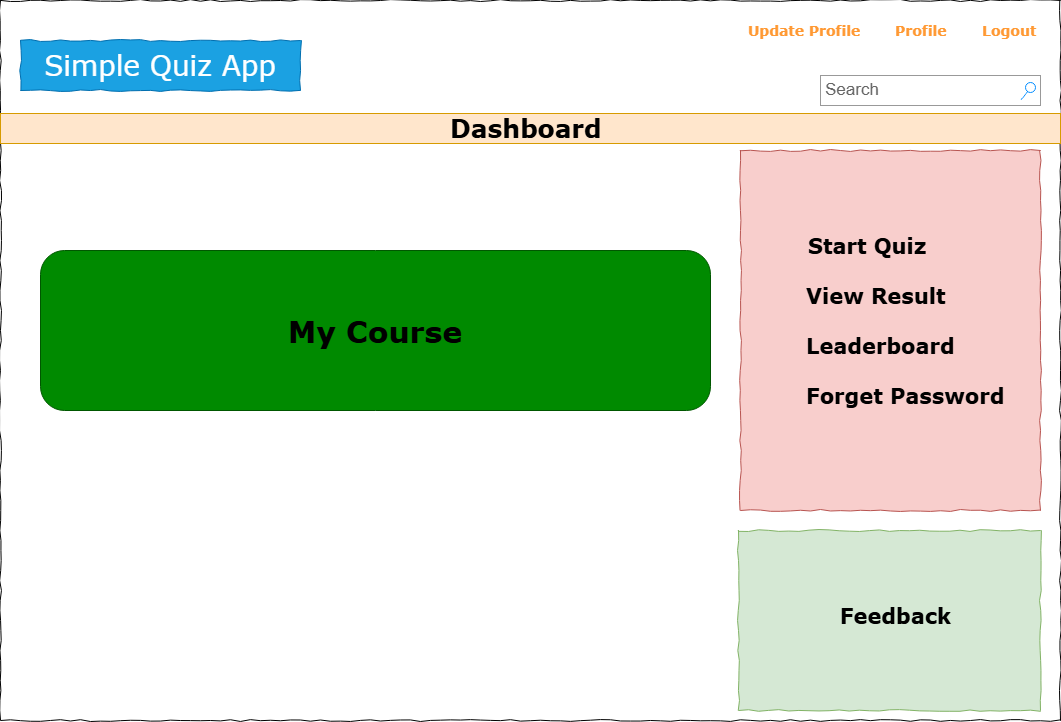

The diagram above was exported from draw.io. Its source (the exported page's mxGraphModel, read from the mxfile embedded in the PNG):
<mxGraphModel dx="1323" dy="687" grid="1" gridSize="10" guides="1" tooltips="1" connect="1" arrows="1" fold="1" page="1" pageScale="1" pageWidth="1100" pageHeight="850" background="#ffffff" math="0" shadow="0">
  <root>
    <mxCell id="0" />
    <mxCell id="1" parent="0" />
    <mxCell id="677b7b8949515195-1" value="" style="whiteSpace=wrap;html=1;rounded=0;shadow=0;labelBackgroundColor=none;strokeWidth=1;fontFamily=Verdana;fontSize=12;align=center;comic=1;" parent="1" vertex="1">
      <mxGeometry x="20" y="20" width="1060" height="720" as="geometry" />
    </mxCell>
    <mxCell id="677b7b8949515195-2" value="Simple Quiz App" style="whiteSpace=wrap;html=1;rounded=0;shadow=0;labelBackgroundColor=none;strokeWidth=1;fontFamily=Verdana;fontSize=28;align=center;comic=1;fillColor=#1ba1e2;fontColor=#ffffff;strokeColor=#006EAF;" parent="1" vertex="1">
      <mxGeometry x="40" y="60" width="280" height="50" as="geometry" />
    </mxCell>
    <mxCell id="677b7b8949515195-3" value="Search" style="strokeWidth=1;shadow=0;dashed=0;align=center;html=1;shape=mxgraph.mockup.forms.searchBox;strokeColor=#999999;mainText=;strokeColor2=#008cff;fontColor=#666666;fontSize=17;align=left;spacingLeft=3;rounded=0;labelBackgroundColor=none;comic=1;" parent="1" vertex="1">
      <mxGeometry x="840" y="95" width="220" height="30" as="geometry" />
    </mxCell>
    <mxCell id="677b7b8949515195-6" value="&lt;b&gt;Profile&lt;/b&gt;" style="text;html=1;points=[];align=left;verticalAlign=top;spacingTop=-4;fontSize=14;fontFamily=Verdana;fontColor=#FF9933;" parent="1" vertex="1">
      <mxGeometry x="913" y="40" width="60" height="20" as="geometry" />
    </mxCell>
    <mxCell id="677b7b8949515195-7" value="&lt;b&gt;Logout&lt;/b&gt;" style="text;html=1;points=[];align=left;verticalAlign=top;spacingTop=-4;fontSize=14;fontFamily=Verdana;fontColor=#FF9933;" parent="1" vertex="1">
      <mxGeometry x="1000" y="40" width="60" height="20" as="geometry" />
    </mxCell>
    <mxCell id="677b7b8949515195-9" value="" style="line;strokeWidth=1;html=1;rounded=0;shadow=0;labelBackgroundColor=none;fillColor=none;fontFamily=Verdana;fontSize=14;fontColor=#000000;align=center;comic=1;" parent="1" vertex="1">
      <mxGeometry x="20" y="140" width="1060" height="10" as="geometry" />
    </mxCell>
    <mxCell id="677b7b8949515195-11" value="&lt;b&gt;Update Profile&lt;/b&gt;" style="text;html=1;points=[];align=left;verticalAlign=top;spacingTop=-4;fontSize=14;fontFamily=Verdana;fontColor=#FF9933;" parent="1" vertex="1">
      <mxGeometry x="766" y="40" width="110" height="20" as="geometry" />
    </mxCell>
    <mxCell id="677b7b8949515195-25" value="" style="whiteSpace=wrap;html=1;rounded=0;shadow=0;labelBackgroundColor=none;strokeWidth=1;fillColor=#f8cecc;fontFamily=Verdana;fontSize=12;align=center;comic=1;strokeColor=#b85450;" parent="1" vertex="1">
      <mxGeometry x="760" y="170" width="300" height="360" as="geometry" />
    </mxCell>
    <mxCell id="677b7b8949515195-26" value="" style="whiteSpace=wrap;html=1;rounded=0;shadow=0;labelBackgroundColor=none;strokeWidth=1;fillColor=#d5e8d4;fontFamily=Verdana;fontSize=12;align=center;comic=1;strokeColor=#82b366;" parent="1" vertex="1">
      <mxGeometry x="758" y="550" width="302" height="180" as="geometry" />
    </mxCell>
    <mxCell id="677b7b8949515195-42" value="&lt;b style=&quot;font-size: 21px;&quot;&gt;Feedback&lt;/b&gt;" style="text;html=1;points=[];align=center;verticalAlign=top;spacingTop=-4;fontSize=21;fontFamily=Verdana" parent="1" vertex="1">
      <mxGeometry x="830" y="620" width="170" height="20" as="geometry" />
    </mxCell>
    <mxCell id="677b7b8949515195-44" value="&lt;b style=&quot;font-size: 21px;&quot;&gt;&lt;font style=&quot;font-size: 21px;&quot;&gt;Start Quiz&amp;nbsp;&lt;/font&gt;&lt;/b&gt;" style="text;html=1;points=[];align=left;verticalAlign=top;spacingTop=-4;fontSize=21;fontFamily=Verdana" parent="1" vertex="1">
      <mxGeometry x="826" y="250" width="170" height="20" as="geometry" />
    </mxCell>
    <mxCell id="677b7b8949515195-47" value="&lt;b style=&quot;font-size: 21px;&quot;&gt;View Result&lt;/b&gt;" style="text;html=1;points=[];align=left;verticalAlign=top;spacingTop=-4;fontSize=21;fontFamily=Verdana" parent="1" vertex="1">
      <mxGeometry x="824" y="300" width="216" height="40" as="geometry" />
    </mxCell>
    <mxCell id="677b7b8949515195-48" value="&lt;b style=&quot;font-size: 21px;&quot;&gt;Leaderboard&lt;/b&gt;" style="text;html=1;points=[];align=left;verticalAlign=top;spacingTop=-4;fontSize=21;fontFamily=Verdana" parent="1" vertex="1">
      <mxGeometry x="824" y="350" width="170" height="50" as="geometry" />
    </mxCell>
    <mxCell id="677b7b8949515195-49" value="&lt;b style=&quot;font-size: 21px;&quot;&gt;Forget Password&lt;/b&gt;" style="text;html=1;points=[];align=left;verticalAlign=top;spacingTop=-4;fontSize=21;fontFamily=Verdana" parent="1" vertex="1">
      <mxGeometry x="824" y="400" width="170" height="20" as="geometry" />
    </mxCell>
    <mxCell id="MLCTJnb5Hj3OZvhouMAX-5" value="&lt;h2 style=&quot;text-align: justify;&quot;&gt;&lt;font face=&quot;Verdana&quot;&gt;&lt;span style=&quot;font-size: 25px;&quot;&gt;Dashboard&amp;nbsp;&lt;/span&gt;&lt;/font&gt;&lt;/h2&gt;" style="text;html=1;align=center;verticalAlign=middle;whiteSpace=wrap;rounded=0;fillColor=#ffe6cc;strokeColor=#d79b00;" parent="1" vertex="1">
      <mxGeometry x="20" y="133" width="1060" height="30" as="geometry" />
    </mxCell>
    <mxCell id="Jlp56crHmbsvsJIN94MD-1" value="&lt;b style=&quot;color: rgb(0, 0, 0); font-family: Verdana; font-size: 30px;&quot;&gt;My Course&lt;/b&gt;" style="rounded=1;whiteSpace=wrap;html=1;fillColor=#008a00;fontColor=#ffffff;strokeColor=#005700;" vertex="1" parent="1">
      <mxGeometry x="60" y="270" width="670" height="160" as="geometry" />
    </mxCell>
  </root>
</mxGraphModel>